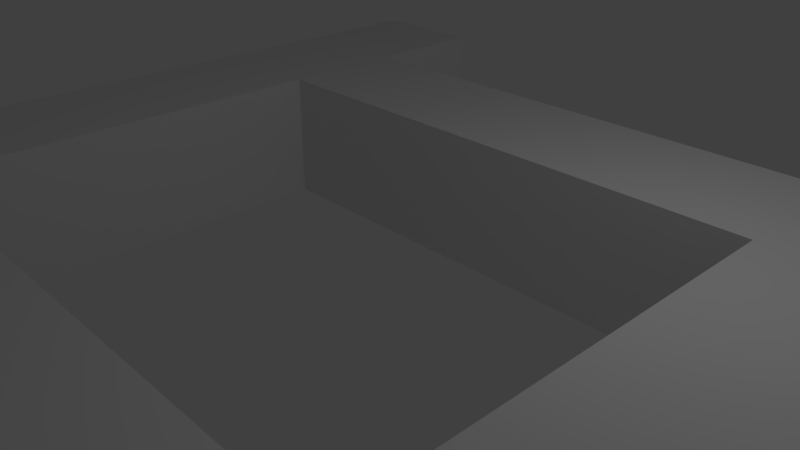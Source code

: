 # Source: untitled_1.blend  (saved by Blender 2.78.0; exported with 4.5.12 LTS)
import bpy
from mathutils import Matrix  # noqa: F401  (used for matrix-valued properties, if any)

bpy.ops.wm.read_factory_settings(use_empty=True)
scene = bpy.context.scene
scene.name = 'Scene'

# ---- collections
col_collection_1 = bpy.data.collections.new('Collection 1'); scene.collection.children.link(col_collection_1)

# ---- materials (node trees are filled in below, after node groups)
mat_material = bpy.data.materials.new('Material')
mat_material.alpha_threshold = 0.0
mat_material.use_transparent_shadow = False
mat_material.roughness = 0.5
mat_material.line_color = (0.0, 0.0, 0.0, 1.0)

# ---- material node trees

# ---- world
world_world = bpy.data.worlds.new('World'); scene.world = world_world
world_world.color = (0.05088, 0.05088, 0.05088)
world_world.use_sun_shadow = False
world_world.sun_shadow_jitter_overblur = 0.0
world_world.cycles.sampling_method = 'MANUAL'

# ---- cameras
cam_camera = bpy.data.cameras.new('Camera')
cam_camera.clip_end = 100.0
cam_camera.lens = 35.0
cam_camera.sensor_width = 32.0
cam_camera.sensor_height = 18.0
cam_camera.ortho_scale = 7.314
cam_camera.dof.focus_distance = 0.0
cam_camera.dof.aperture_fstop = 128.0

# ---- lights
light_lamp = bpy.data.lights.new('Lamp', 'POINT')
light_lamp.transmission_factor = 0.0
light_lamp.cutoff_distance = 30.0
light_lamp.energy = 100.0
light_lamp.shadow_buffer_clip_start = 1.001
light_lamp.shadow_soft_size = 0.1
light_lamp.shadow_maximum_resolution = 0.006
light_lamp.use_absolute_resolution = True

# ---- meshes
me_cube = bpy.data.meshes.new('Cube')
me_cube.from_pydata([(9.0, -1.333, -1.0), (9.0, -1.333, 1.0), (9.0, 0.6667, -1.0), (9.0, 0.6667, 1.0), (11.0, -1.333, -1.0), (11.0, -1.333, 1.0), (11.0, 0.6667, -1.0), (11.0, 0.6667, 1.0), (1.0, 0.3333, -1.0), (1.0, 0.3333, 1.0), (1.0, 0.6667, -1.0), (1.0, 0.6667, 1.0), (9.0, 0.3333, -1.0), (9.0, 0.3333, 1.0), (9.0, 0.6667, -1.0), (9.0, 0.6667, 1.0), (1.0, -1.0, -1.0), (1.0, -1.0, 1.0), (1.0, -0.6667, -1.0), (1.0, -0.6667, 1.0), (9.0, -1.0, -1.0), (9.0, -1.0, 1.0), (9.0, -0.6667, -1.0), (9.0, -0.6667, 1.0), (1.0, 1.0, -1.0), (1.0, -1.0, -1.0), (-1.0, -1.0, -1.0), (-1.0, 1.0, -1.0), (1.0, 1.0, 1.0), (1.0, -1.0, 1.0), (-1.0, -1.0, 1.0), (-1.0, 1.0, 1.0)], [], [(0, 1, 3, 2), (2, 3, 7, 6), (6, 7, 5, 4), (4, 5, 1, 0), (2, 6, 4, 0), (7, 3, 1, 5), (8, 9, 11, 10), (10, 11, 15, 14), (14, 15, 13, 12), (12, 13, 9, 8), (10, 14, 12, 8), (15, 11, 9, 13), (16, 17, 19, 18), (18, 19, 23, 22), (22, 23, 21, 20), (20, 21, 17, 16), (18, 22, 20, 16), (23, 19, 17, 21), (24, 25, 26, 27), (28, 31, 30, 29), (24, 28, 29, 25), (25, 29, 30, 26), (26, 30, 31, 27), (28, 24, 27, 31)])
me_cube.materials.append(mat_material)
me_cube.use_remesh_preserve_volume = False
me_cube.use_remesh_preserve_attributes = False
me_cube.use_mirror_vertex_groups = False
me_cube.update()

# ---- objects
ob_cube = bpy.data.objects.new('Cube', me_cube)
ob_lamp = bpy.data.objects.new('Lamp', light_lamp)
ob_camera = bpy.data.objects.new('Camera', cam_camera)

# ---- transforms, parenting, visibility, modifiers, constraints
ob_cube.location = (-5.0, 0.0, 0.0)
ob_cube.scale = (1.0, 6.0, 1.0)
ob_cube.lock_rotations_4d = False
ob_cube.empty_display_type = 'ARROWS'
ob_cube.lineart.crease_threshold = 0.0
ob_lamp.location = (4.076, 1.005, 5.904)
ob_lamp.rotation_euler = (0.6503, 0.05522, 1.866)
ob_lamp.lock_rotations_4d = False
ob_lamp.empty_display_type = 'ARROWS'
ob_lamp.color = (0.0, 0.0, 0.0, 0.0)
ob_lamp.lineart.crease_threshold = 0.0
ob_camera.location = (7.481, -6.508, 5.344)
ob_camera.rotation_euler = (1.109, 0.0, 0.8149)
ob_camera.lock_rotations_4d = False
ob_camera.empty_display_type = 'ARROWS'
ob_camera.color = (0.0, 0.0, 0.0, 0.0)
ob_camera.display_type = 'WIRE'
ob_camera.lineart.crease_threshold = 0.0

# ---- collection membership
col_collection_1.objects.link(ob_cube)
col_collection_1.objects.link(ob_lamp)
col_collection_1.objects.link(ob_camera)

# ---- scene / render settings (as saved in the file)
scene.camera = ob_camera
scene.frame_start = 1; scene.frame_end = 250; scene.frame_set(1)
scene.render.engine = 'BLENDER_EEVEE_NEXT'
scene.render.resolution_percentage = 50
scene.render.dither_intensity = 0.0
scene.cycles.use_denoising = False
scene.cycles.samples = 128
scene.cycles.sampling_pattern = 'TABULATED_SOBOL'
scene.cycles.light_sampling_threshold = 0.0
scene.cycles.use_adaptive_sampling = False
scene.cycles.use_light_tree = False
scene.cycles.blur_glossy = 0.0
scene.cycles.sample_clamp_indirect = 0.0
scene.view_settings.view_transform = 'Standard'
bpy.context.view_layer.update()
